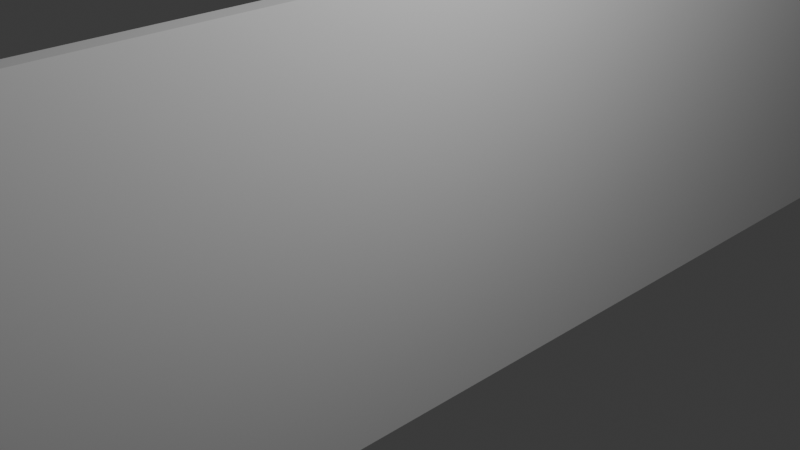 # Source: wall.blend  (saved by Blender 5.0.119; exported with 4.5.12 LTS)
import bpy
from mathutils import Matrix  # noqa: F401  (used for matrix-valued properties, if any)

bpy.ops.wm.read_factory_settings(use_empty=True)
scene = bpy.context.scene
scene.name = 'Scene'

# ---- collections
col_collection = bpy.data.collections.new('Collection'); scene.collection.children.link(col_collection)

# ---- materials (node trees are filled in below, after node groups)
mat_material = bpy.data.materials.new('Material')
mat_material.alpha_threshold = 0.0
mat_material.use_backface_culling_lightprobe_volume = False
mat_material.roughness = 0.5
mat_material.line_color = (0.0, 0.0, 0.0, 1.0)

# ---- material node trees
mat_material.use_nodes = True; mat_material.node_tree.nodes.clear()
_N = mat_material.node_tree.nodes; _L = mat_material.node_tree.links
n0 = _N.new('ShaderNodeOutputMaterial'); n0.name = 'Material Output'; n0.location = (200, 100)
n1 = _N.new('ShaderNodeBsdfPrincipled'); n1.name = 'Principled BSDF'; n1.location = (-200, 100)
_L.new(n1.outputs[0], n0.inputs[0])
n0.is_active_output = True

# ---- world
world_world = bpy.data.worlds.new('World'); scene.world = world_world
world_world.use_nodes = True; world_world.node_tree.nodes.clear()
_N = world_world.node_tree.nodes; _L = world_world.node_tree.links
n0 = _N.new('ShaderNodeOutputWorld'); n0.name = 'World Output'; n0.location = (200, 100)
n1 = _N.new('ShaderNodeBackground'); n1.name = 'Background'; n1.location = (-200, 100)
n1.inputs[0].default_value = (0.05088, 0.05088, 0.05088, 1.0)
_L.new(n1.outputs[0], n0.inputs[0])
n0.is_active_output = True
world_world.color = (0.05088, 0.05088, 0.05088)
world_world.sun_shadow_jitter_overblur = 0.0

# ---- cameras
cam_camera = bpy.data.cameras.new('Camera')
cam_camera.clip_end = 100.0
cam_camera.ortho_scale = 7.314

# ---- lights
light_light = bpy.data.lights.new('Light', 'POINT')
light_light.energy = 1000.0
light_light.shadow_soft_size = 0.1

# ---- meshes
me_cube = bpy.data.meshes.new('Cube')
me_cube.from_pydata([(1.0, 1.0, 1.0), (1.0, 1.0, -1.0), (1.0, -1.0, 1.0), (1.0, -1.0, -1.0), (-1.0, 1.0, 1.0), (-1.0, 1.0, -1.0), (-1.0, -1.0, 1.0), (-1.0, -1.0, -1.0)], [], [(0, 4, 6, 2), (3, 2, 6, 7), (7, 6, 4, 5), (5, 1, 3, 7), (1, 0, 2, 3), (5, 4, 0, 1)])
_uv = me_cube.uv_layers.new(name='UVMap')
_uv.uv.foreach_set('vector', [0.625, 0.5, 0.875, 0.5, 0.875, 0.75, 0.625, 0.75, 0.375, 0.75, 0.625, 0.75, 0.625, 1.0, 0.375, 1.0, 0.375, 0.0, 0.625, 0.0, 0.625, 0.25, 0.375, 0.25, 0.125, 0.5, 0.375, 0.5, 0.375, 0.75, 0.125, 0.75, 0.375, 0.5, 0.625, 0.5, 0.625, 0.75, 0.375, 0.75, 0.375, 0.25, 0.625, 0.25, 0.625, 0.5, 0.375, 0.5])
me_cube.materials.append(mat_material)
me_cube.use_mirror_vertex_groups = False
me_cube.update()

# ---- objects
ob_cube = bpy.data.objects.new('Cube', me_cube)
ob_light = bpy.data.objects.new('Light', light_light)
ob_camera = bpy.data.objects.new('Camera', cam_camera)

# ---- transforms, parenting, visibility, modifiers, constraints
ob_cube.location = (0.0, 0.0, 0.0)
ob_cube.scale = (0.1, 10.0, 2.5)
ob_cube.lock_rotations_4d = False
ob_cube.empty_display_type = 'ARROWS'
ob_cube.lineart.crease_threshold = 0.0
ob_light.location = (4.076, 1.005, 5.904)
ob_light.rotation_euler = (0.6503, 0.05522, 1.866)
ob_light.lock_rotations_4d = False
ob_light.empty_display_type = 'ARROWS'
ob_light.color = (0.0, 0.0, 0.0, 0.0)
ob_light.lineart.crease_threshold = 0.0
ob_camera.location = (7.359, -6.926, 4.958)
ob_camera.rotation_euler = (1.109, 0.0, 0.8149)
ob_camera.lock_rotations_4d = False
ob_camera.empty_display_type = 'ARROWS'
ob_camera.color = (0.0, 0.0, 0.0, 0.0)
ob_camera.display_type = 'WIRE'
ob_camera.lineart.crease_threshold = 0.0

# ---- collection membership
col_collection.objects.link(ob_cube)
col_collection.objects.link(ob_light)
col_collection.objects.link(ob_camera)

# ---- scene / render settings (as saved in the file)
scene.camera = ob_camera
scene.frame_start = 1; scene.frame_end = 250; scene.frame_set(1)
scene.render.engine = 'BLENDER_EEVEE_NEXT'
scene.render.bake_bias = 0.0
scene.render.bake_samples = 0
scene.cycles.sampling_pattern = 'TABULATED_SOBOL'
scene.eevee.use_volume_custom_range = False
bpy.context.view_layer.update()
